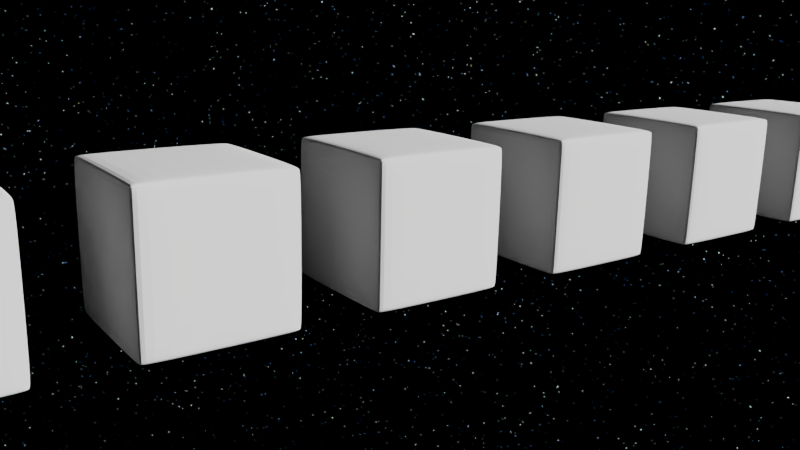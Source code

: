 # Source: Chromatic_Aberration.blend  (saved by Blender 2.79.0; exported with 4.5.12 LTS)
import bpy
from mathutils import Matrix  # noqa: F401  (used for matrix-valued properties, if any)

bpy.ops.wm.read_factory_settings(use_empty=True)
scene = bpy.context.scene
scene.name = 'Scene'

# ---- collections
col_collection_1 = bpy.data.collections.new('Collection 1'); scene.collection.children.link(col_collection_1)

# ---- world
world_world = bpy.data.worlds.new('World'); scene.world = world_world
world_world.use_nodes = True; world_world.node_tree.nodes.clear()
_N = world_world.node_tree.nodes; _L = world_world.node_tree.links
n0 = _N.new('ShaderNodeOutputWorld'); n0.name = 'World Output'; n0.location = (300, 300)
n1 = _N.new('ShaderNodeBackground'); n1.name = 'Background'; n1.location = (110, 300)
n2 = _N.new('ShaderNodeTexNoise'); n2.name = 'Noise Texture'; n2.location = (-540, 298)
n2.inputs[2].default_value = 400.0
n2.inputs[3].default_value = 4.0
n3 = _N.new('ShaderNodeValToRGB'); n3.name = 'ColorRamp'; n3.location = (-191, 333)
while len(n3.color_ramp.elements) > 1: n3.color_ramp.elements.remove(n3.color_ramp.elements[-1])
n3.color_ramp.elements[0].position = 0.7136; n3.color_ramp.elements[0].color = (0.0, 0.0, 0.0, 1.0)
_e = n3.color_ramp.elements.new(0.7227); _e.color = (0.0, 0.3332, 1.0, 1.0)
_e = n3.color_ramp.elements.new(0.7364); _e.color = (1.0, 0.759, 0.0, 1.0)
_e = n3.color_ramp.elements.new(0.75); _e.color = (1.0, 1.0, 1.0, 1.0)
_L.new(n1.outputs[0], n0.inputs[0])
_L.new(n3.outputs[0], n1.inputs[0])
_L.new(n2.outputs[0], n3.inputs[0])
n0.is_active_output = True
world_world.color = (0.0, 0.0, 0.0)
world_world.use_sun_shadow = False
world_world.sun_shadow_jitter_overblur = 0.0
world_world.cycles.sampling_method = 'MANUAL'

# ---- cameras
cam_camera_001 = bpy.data.cameras.new('Camera.001')
cam_camera_001.clip_end = 100.0
cam_camera_001.lens = 35.0
cam_camera_001.sensor_width = 32.0
cam_camera_001.sensor_height = 18.0
cam_camera_001.display_size = 2.0
cam_camera_001.dof.focus_distance = 0.0

# ---- lights
light_sun_001 = bpy.data.lights.new('Sun.001', 'SUN')
light_sun_001.transmission_factor = 0.0
light_sun_001.angle = 0.1993
light_sun_001.shadow_buffer_clip_start = 0.5
light_sun_001.shadow_soft_size = 0.1
light_sun_001.shadow_cascade_max_distance = 1000.0

# ---- meshes
me_cube_010 = bpy.data.meshes.new('Cube.010')
me_cube_010.from_pydata([(-1.0, -1.0, -1.0), (-1.0, -1.0, 1.0), (-1.0, 1.0, -1.0), (-1.0, 1.0, 1.0), (1.0, -1.0, -1.0), (1.0, -1.0, 1.0), (1.0, 1.0, -1.0), (1.0, 1.0, 1.0)], [], [(0, 1, 3, 2), (2, 3, 7, 6), (6, 7, 5, 4), (4, 5, 1, 0), (2, 6, 4, 0), (7, 3, 1, 5)])
me_cube_010.use_remesh_preserve_volume = False
me_cube_010.use_remesh_preserve_attributes = False
me_cube_010.use_mirror_vertex_groups = False
me_cube_010.update()
me_cube_009 = bpy.data.meshes.new('Cube.009')
me_cube_009.from_pydata([(-1.0, -1.0, -1.0), (-1.0, -1.0, 1.0), (-1.0, 1.0, -1.0), (-1.0, 1.0, 1.0), (1.0, -1.0, -1.0), (1.0, -1.0, 1.0), (1.0, 1.0, -1.0), (1.0, 1.0, 1.0)], [], [(0, 1, 3, 2), (2, 3, 7, 6), (6, 7, 5, 4), (4, 5, 1, 0), (2, 6, 4, 0), (7, 3, 1, 5)])
me_cube_009.use_remesh_preserve_volume = False
me_cube_009.use_remesh_preserve_attributes = False
me_cube_009.use_mirror_vertex_groups = False
me_cube_009.update()
me_cube_008 = bpy.data.meshes.new('Cube.008')
me_cube_008.from_pydata([(-1.0, -1.0, -1.0), (-1.0, -1.0, 1.0), (-1.0, 1.0, -1.0), (-1.0, 1.0, 1.0), (1.0, -1.0, -1.0), (1.0, -1.0, 1.0), (1.0, 1.0, -1.0), (1.0, 1.0, 1.0)], [], [(0, 1, 3, 2), (2, 3, 7, 6), (6, 7, 5, 4), (4, 5, 1, 0), (2, 6, 4, 0), (7, 3, 1, 5)])
me_cube_008.use_remesh_preserve_volume = False
me_cube_008.use_remesh_preserve_attributes = False
me_cube_008.use_mirror_vertex_groups = False
me_cube_008.update()
me_cube_007 = bpy.data.meshes.new('Cube.007')
me_cube_007.from_pydata([(-1.0, -1.0, -1.0), (-1.0, -1.0, 1.0), (-1.0, 1.0, -1.0), (-1.0, 1.0, 1.0), (1.0, -1.0, -1.0), (1.0, -1.0, 1.0), (1.0, 1.0, -1.0), (1.0, 1.0, 1.0)], [], [(0, 1, 3, 2), (2, 3, 7, 6), (6, 7, 5, 4), (4, 5, 1, 0), (2, 6, 4, 0), (7, 3, 1, 5)])
me_cube_007.use_remesh_preserve_volume = False
me_cube_007.use_remesh_preserve_attributes = False
me_cube_007.use_mirror_vertex_groups = False
me_cube_007.update()
me_cube_006 = bpy.data.meshes.new('Cube.006')
me_cube_006.from_pydata([(-1.0, -1.0, -1.0), (-1.0, -1.0, 1.0), (-1.0, 1.0, -1.0), (-1.0, 1.0, 1.0), (1.0, -1.0, -1.0), (1.0, -1.0, 1.0), (1.0, 1.0, -1.0), (1.0, 1.0, 1.0)], [], [(0, 1, 3, 2), (2, 3, 7, 6), (6, 7, 5, 4), (4, 5, 1, 0), (2, 6, 4, 0), (7, 3, 1, 5)])
me_cube_006.use_remesh_preserve_volume = False
me_cube_006.use_remesh_preserve_attributes = False
me_cube_006.use_mirror_vertex_groups = False
me_cube_006.update()
me_cube_005 = bpy.data.meshes.new('Cube.005')
me_cube_005.from_pydata([(-1.0, -1.0, -1.0), (-1.0, -1.0, 1.0), (-1.0, 1.0, -1.0), (-1.0, 1.0, 1.0), (1.0, -1.0, -1.0), (1.0, -1.0, 1.0), (1.0, 1.0, -1.0), (1.0, 1.0, 1.0)], [], [(0, 1, 3, 2), (2, 3, 7, 6), (6, 7, 5, 4), (4, 5, 1, 0), (2, 6, 4, 0), (7, 3, 1, 5)])
me_cube_005.use_remesh_preserve_volume = False
me_cube_005.use_remesh_preserve_attributes = False
me_cube_005.use_mirror_vertex_groups = False
me_cube_005.update()

# ---- objects
ob_cube_005 = bpy.data.objects.new('Cube.005', me_cube_010)
ob_cube_004 = bpy.data.objects.new('Cube.004', me_cube_009)
ob_cube_003 = bpy.data.objects.new('Cube.003', me_cube_008)
ob_cube_002 = bpy.data.objects.new('Cube.002', me_cube_007)
ob_cube_001 = bpy.data.objects.new('Cube.001', me_cube_006)
ob_sun = bpy.data.objects.new('Sun', light_sun_001)
ob_camera = bpy.data.objects.new('Camera', cam_camera_001)
ob_cube = bpy.data.objects.new('Cube', me_cube_005)

# ---- transforms, parenting, visibility, modifiers, constraints
ob_cube_005.location = (0.0, 9.0, 0.0)
ob_cube_005.lineart.crease_threshold = 0.0
_m = ob_cube_005.modifiers.new('Bevel', 'BEVEL')
_m.segments = 2
_m.limit_method = 'NONE'
_m.spread = 0.0
_m = ob_cube_005.modifiers.new('Subsurf', 'SUBSURF')
_m.uv_smooth = 'PRESERVE_CORNERS'
_m.quality = 2
_m.levels = 3
_m.show_only_control_edges = False
ob_cube_004.location = (0.0, 6.0, 0.0)
ob_cube_004.lineart.crease_threshold = 0.0
_m = ob_cube_004.modifiers.new('Bevel', 'BEVEL')
_m.segments = 2
_m.limit_method = 'NONE'
_m.spread = 0.0
_m = ob_cube_004.modifiers.new('Subsurf', 'SUBSURF')
_m.uv_smooth = 'PRESERVE_CORNERS'
_m.quality = 2
_m.levels = 3
_m.show_only_control_edges = False
ob_cube_003.location = (0.0, -6.0, 0.0)
ob_cube_003.lineart.crease_threshold = 0.0
_m = ob_cube_003.modifiers.new('Bevel', 'BEVEL')
_m.segments = 2
_m.limit_method = 'NONE'
_m.spread = 0.0
_m = ob_cube_003.modifiers.new('Subsurf', 'SUBSURF')
_m.uv_smooth = 'PRESERVE_CORNERS'
_m.quality = 2
_m.levels = 3
_m.show_only_control_edges = False
ob_cube_002.location = (0.0, 3.0, 0.0)
ob_cube_002.lineart.crease_threshold = 0.0
_m = ob_cube_002.modifiers.new('Bevel', 'BEVEL')
_m.segments = 2
_m.limit_method = 'NONE'
_m.spread = 0.0
_m = ob_cube_002.modifiers.new('Subsurf', 'SUBSURF')
_m.uv_smooth = 'PRESERVE_CORNERS'
_m.quality = 2
_m.levels = 3
_m.show_only_control_edges = False
ob_cube_001.location = (0.0, -3.0, 0.0)
ob_cube_001.lineart.crease_threshold = 0.0
_m = ob_cube_001.modifiers.new('Bevel', 'BEVEL')
_m.segments = 2
_m.limit_method = 'NONE'
_m.spread = 0.0
_m = ob_cube_001.modifiers.new('Subsurf', 'SUBSURF')
_m.uv_smooth = 'PRESERVE_CORNERS'
_m.quality = 2
_m.levels = 3
_m.show_only_control_edges = False
ob_sun.location = (0.0, 3.471, 0.0)
ob_sun.rotation_euler = (0.0, 1.289, 1.127)
ob_sun.lineart.crease_threshold = 0.0
ob_camera.location = (9.387, -6.715, 2.816)
ob_camera.rotation_euler = (1.317, -0.02233, 0.9534)
ob_camera.lineart.crease_threshold = 0.0
ob_cube.location = (0.0, 0.0, 0.0)
ob_cube.lineart.crease_threshold = 0.0
_m = ob_cube.modifiers.new('Bevel', 'BEVEL')
_m.segments = 2
_m.limit_method = 'NONE'
_m.spread = 0.0
_m = ob_cube.modifiers.new('Subsurf', 'SUBSURF')
_m.uv_smooth = 'PRESERVE_CORNERS'
_m.quality = 2
_m.levels = 3
_m.show_only_control_edges = False

# ---- collection membership
col_collection_1.objects.link(ob_cube_005)
col_collection_1.objects.link(ob_cube_004)
col_collection_1.objects.link(ob_cube_003)
col_collection_1.objects.link(ob_cube_002)
col_collection_1.objects.link(ob_cube_001)
col_collection_1.objects.link(ob_sun)
col_collection_1.objects.link(ob_camera)
col_collection_1.objects.link(ob_cube)

# ---- scene / render settings (as saved in the file)
scene.camera = ob_camera
scene.frame_start = 1; scene.frame_end = 280; scene.frame_set(103)
scene.render.engine = 'CYCLES'
scene.render.dither_intensity = 0.0
scene.cycles.samples = 128
scene.cycles.sampling_pattern = 'TABULATED_SOBOL'
scene.cycles.use_adaptive_sampling = False
scene.cycles.use_light_tree = False
scene.cycles.blur_glossy = 0.5
scene.cycles.sample_clamp_direct = 2.0
scene.cycles.sample_clamp_indirect = 0.9
scene.view_settings.look = 'High Contrast'
scene.view_settings.view_transform = 'Filmic'
bpy.context.view_layer.update()
